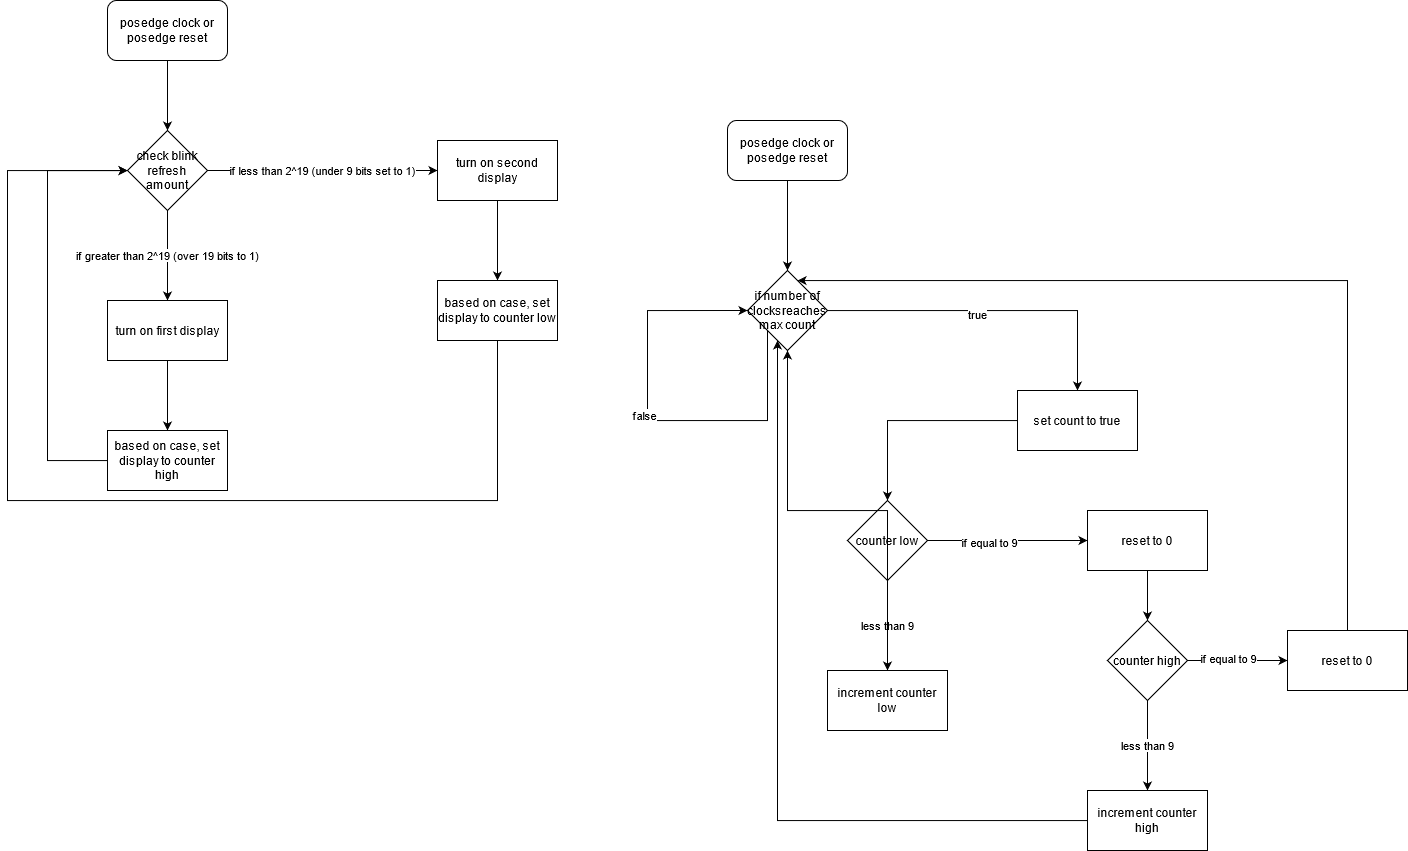

The diagram above was exported from draw.io. Its source (the exported page's mxGraphModel, read from the mxfile embedded in the PNG):
<mxGraphModel dx="2728" dy="885" grid="1" gridSize="10" guides="1" tooltips="1" connect="1" arrows="1" fold="1" page="1" pageScale="1" pageWidth="850" pageHeight="1100" math="0" shadow="0">
  <root>
    <mxCell id="0" />
    <mxCell id="1" parent="0" />
    <mxCell id="qJnChp7kelouzgZ3R4rk-4" style="edgeStyle=orthogonalEdgeStyle;rounded=0;orthogonalLoop=1;jettySize=auto;html=1;" edge="1" parent="1" source="qJnChp7kelouzgZ3R4rk-1" target="qJnChp7kelouzgZ3R4rk-2">
      <mxGeometry relative="1" as="geometry" />
    </mxCell>
    <mxCell id="qJnChp7kelouzgZ3R4rk-1" value="posedge clock or posedge reset" style="rounded=1;whiteSpace=wrap;html=1;" vertex="1" parent="1">
      <mxGeometry x="280" y="300" width="120" height="60" as="geometry" />
    </mxCell>
    <mxCell id="qJnChp7kelouzgZ3R4rk-5" style="edgeStyle=orthogonalEdgeStyle;rounded=0;orthogonalLoop=1;jettySize=auto;html=1;" edge="1" parent="1" source="qJnChp7kelouzgZ3R4rk-2" target="qJnChp7kelouzgZ3R4rk-3">
      <mxGeometry relative="1" as="geometry" />
    </mxCell>
    <mxCell id="qJnChp7kelouzgZ3R4rk-6" value="true" style="edgeLabel;html=1;align=center;verticalAlign=middle;resizable=0;points=[];" vertex="1" connectable="0" parent="qJnChp7kelouzgZ3R4rk-5">
      <mxGeometry x="-0.0947" y="-3" relative="1" as="geometry">
        <mxPoint as="offset" />
      </mxGeometry>
    </mxCell>
    <mxCell id="qJnChp7kelouzgZ3R4rk-2" value="if number of clocksreaches max count" style="rhombus;whiteSpace=wrap;html=1;" vertex="1" parent="1">
      <mxGeometry x="300" y="450" width="80" height="80" as="geometry" />
    </mxCell>
    <mxCell id="qJnChp7kelouzgZ3R4rk-11" style="edgeStyle=orthogonalEdgeStyle;rounded=0;orthogonalLoop=1;jettySize=auto;html=1;" edge="1" parent="1" source="qJnChp7kelouzgZ3R4rk-3" target="qJnChp7kelouzgZ3R4rk-10">
      <mxGeometry relative="1" as="geometry" />
    </mxCell>
    <mxCell id="qJnChp7kelouzgZ3R4rk-3" value="set count to true" style="rounded=0;whiteSpace=wrap;html=1;" vertex="1" parent="1">
      <mxGeometry x="570" y="570" width="120" height="60" as="geometry" />
    </mxCell>
    <mxCell id="qJnChp7kelouzgZ3R4rk-7" style="edgeStyle=orthogonalEdgeStyle;rounded=0;orthogonalLoop=1;jettySize=auto;html=1;entryX=0;entryY=0.5;entryDx=0;entryDy=0;" edge="1" parent="1" source="qJnChp7kelouzgZ3R4rk-2" target="qJnChp7kelouzgZ3R4rk-2">
      <mxGeometry relative="1" as="geometry">
        <Array as="points">
          <mxPoint x="320" y="600" />
          <mxPoint x="200" y="600" />
          <mxPoint x="200" y="490" />
        </Array>
      </mxGeometry>
    </mxCell>
    <mxCell id="qJnChp7kelouzgZ3R4rk-9" value="false" style="edgeLabel;html=1;align=center;verticalAlign=middle;resizable=0;points=[];" vertex="1" connectable="0" parent="qJnChp7kelouzgZ3R4rk-7">
      <mxGeometry x="0.025" y="4" relative="1" as="geometry">
        <mxPoint as="offset" />
      </mxGeometry>
    </mxCell>
    <mxCell id="qJnChp7kelouzgZ3R4rk-13" value="" style="edgeStyle=orthogonalEdgeStyle;rounded=0;orthogonalLoop=1;jettySize=auto;html=1;" edge="1" parent="1" source="qJnChp7kelouzgZ3R4rk-10" target="qJnChp7kelouzgZ3R4rk-12">
      <mxGeometry relative="1" as="geometry" />
    </mxCell>
    <mxCell id="qJnChp7kelouzgZ3R4rk-14" value="if equal to 9" style="edgeLabel;html=1;align=center;verticalAlign=middle;resizable=0;points=[];" vertex="1" connectable="0" parent="qJnChp7kelouzgZ3R4rk-13">
      <mxGeometry x="-0.2333" y="-1" relative="1" as="geometry">
        <mxPoint as="offset" />
      </mxGeometry>
    </mxCell>
    <mxCell id="qJnChp7kelouzgZ3R4rk-23" value="less than 9" style="edgeStyle=orthogonalEdgeStyle;rounded=0;orthogonalLoop=1;jettySize=auto;html=1;" edge="1" parent="1" source="qJnChp7kelouzgZ3R4rk-10" target="qJnChp7kelouzgZ3R4rk-22">
      <mxGeometry relative="1" as="geometry" />
    </mxCell>
    <mxCell id="qJnChp7kelouzgZ3R4rk-10" value="counter low" style="rhombus;whiteSpace=wrap;html=1;" vertex="1" parent="1">
      <mxGeometry x="400" y="680" width="80" height="80" as="geometry" />
    </mxCell>
    <mxCell id="qJnChp7kelouzgZ3R4rk-16" style="edgeStyle=orthogonalEdgeStyle;rounded=0;orthogonalLoop=1;jettySize=auto;html=1;" edge="1" parent="1" source="qJnChp7kelouzgZ3R4rk-12" target="qJnChp7kelouzgZ3R4rk-15">
      <mxGeometry relative="1" as="geometry" />
    </mxCell>
    <mxCell id="qJnChp7kelouzgZ3R4rk-12" value="reset to 0" style="whiteSpace=wrap;html=1;" vertex="1" parent="1">
      <mxGeometry x="640" y="690" width="120" height="60" as="geometry" />
    </mxCell>
    <mxCell id="qJnChp7kelouzgZ3R4rk-18" value="" style="edgeStyle=orthogonalEdgeStyle;rounded=0;orthogonalLoop=1;jettySize=auto;html=1;" edge="1" parent="1" source="qJnChp7kelouzgZ3R4rk-15" target="qJnChp7kelouzgZ3R4rk-17">
      <mxGeometry relative="1" as="geometry" />
    </mxCell>
    <mxCell id="qJnChp7kelouzgZ3R4rk-19" value="if equal to 9" style="edgeLabel;html=1;align=center;verticalAlign=middle;resizable=0;points=[];" vertex="1" connectable="0" parent="qJnChp7kelouzgZ3R4rk-18">
      <mxGeometry x="-0.1931" y="3" relative="1" as="geometry">
        <mxPoint as="offset" />
      </mxGeometry>
    </mxCell>
    <mxCell id="qJnChp7kelouzgZ3R4rk-25" value="less than 9" style="edgeStyle=orthogonalEdgeStyle;rounded=0;orthogonalLoop=1;jettySize=auto;html=1;" edge="1" parent="1" source="qJnChp7kelouzgZ3R4rk-15" target="qJnChp7kelouzgZ3R4rk-24">
      <mxGeometry relative="1" as="geometry" />
    </mxCell>
    <mxCell id="qJnChp7kelouzgZ3R4rk-15" value="counter high" style="rhombus;whiteSpace=wrap;html=1;" vertex="1" parent="1">
      <mxGeometry x="660" y="800" width="80" height="80" as="geometry" />
    </mxCell>
    <mxCell id="qJnChp7kelouzgZ3R4rk-28" style="edgeStyle=orthogonalEdgeStyle;rounded=0;orthogonalLoop=1;jettySize=auto;html=1;" edge="1" parent="1" source="qJnChp7kelouzgZ3R4rk-17" target="qJnChp7kelouzgZ3R4rk-2">
      <mxGeometry relative="1" as="geometry">
        <Array as="points">
          <mxPoint x="900" y="460" />
        </Array>
      </mxGeometry>
    </mxCell>
    <mxCell id="qJnChp7kelouzgZ3R4rk-17" value="reset to 0" style="whiteSpace=wrap;html=1;" vertex="1" parent="1">
      <mxGeometry x="840" y="810" width="120" height="60" as="geometry" />
    </mxCell>
    <mxCell id="qJnChp7kelouzgZ3R4rk-26" style="edgeStyle=orthogonalEdgeStyle;rounded=0;orthogonalLoop=1;jettySize=auto;html=1;" edge="1" parent="1" source="qJnChp7kelouzgZ3R4rk-22" target="qJnChp7kelouzgZ3R4rk-2">
      <mxGeometry relative="1" as="geometry" />
    </mxCell>
    <mxCell id="qJnChp7kelouzgZ3R4rk-22" value="increment counter low" style="whiteSpace=wrap;html=1;" vertex="1" parent="1">
      <mxGeometry x="380" y="850" width="120" height="60" as="geometry" />
    </mxCell>
    <mxCell id="qJnChp7kelouzgZ3R4rk-27" style="edgeStyle=orthogonalEdgeStyle;rounded=0;orthogonalLoop=1;jettySize=auto;html=1;" edge="1" parent="1" source="qJnChp7kelouzgZ3R4rk-24" target="qJnChp7kelouzgZ3R4rk-2">
      <mxGeometry relative="1" as="geometry">
        <Array as="points">
          <mxPoint x="330" y="1000" />
        </Array>
      </mxGeometry>
    </mxCell>
    <mxCell id="qJnChp7kelouzgZ3R4rk-24" value="increment counter high" style="whiteSpace=wrap;html=1;" vertex="1" parent="1">
      <mxGeometry x="640" y="970" width="120" height="60" as="geometry" />
    </mxCell>
    <mxCell id="qJnChp7kelouzgZ3R4rk-31" value="if greater than 2^19 (over 19 bits to 1) " style="edgeStyle=orthogonalEdgeStyle;rounded=0;orthogonalLoop=1;jettySize=auto;html=1;" edge="1" parent="1" source="qJnChp7kelouzgZ3R4rk-29" target="qJnChp7kelouzgZ3R4rk-30">
      <mxGeometry relative="1" as="geometry" />
    </mxCell>
    <mxCell id="qJnChp7kelouzgZ3R4rk-35" value="&lt;div&gt;if less than 2^19 (under 9 bits set to 1) &lt;br&gt;&lt;/div&gt;" style="edgeStyle=orthogonalEdgeStyle;rounded=0;orthogonalLoop=1;jettySize=auto;html=1;" edge="1" parent="1" source="qJnChp7kelouzgZ3R4rk-29" target="qJnChp7kelouzgZ3R4rk-34">
      <mxGeometry relative="1" as="geometry">
        <mxPoint x="-180" y="350" as="targetPoint" />
      </mxGeometry>
    </mxCell>
    <mxCell id="qJnChp7kelouzgZ3R4rk-29" value="check blink refresh amount" style="rhombus;whiteSpace=wrap;html=1;" vertex="1" parent="1">
      <mxGeometry x="-320" y="310" width="80" height="80" as="geometry" />
    </mxCell>
    <mxCell id="qJnChp7kelouzgZ3R4rk-37" style="edgeStyle=orthogonalEdgeStyle;rounded=0;orthogonalLoop=1;jettySize=auto;html=1;" edge="1" parent="1" source="qJnChp7kelouzgZ3R4rk-30" target="qJnChp7kelouzgZ3R4rk-42">
      <mxGeometry relative="1" as="geometry">
        <mxPoint x="-280" y="600" as="targetPoint" />
      </mxGeometry>
    </mxCell>
    <mxCell id="qJnChp7kelouzgZ3R4rk-30" value="turn on first display" style="whiteSpace=wrap;html=1;" vertex="1" parent="1">
      <mxGeometry x="-340" y="480" width="120" height="60" as="geometry" />
    </mxCell>
    <mxCell id="qJnChp7kelouzgZ3R4rk-33" style="edgeStyle=orthogonalEdgeStyle;rounded=0;orthogonalLoop=1;jettySize=auto;html=1;" edge="1" parent="1" source="qJnChp7kelouzgZ3R4rk-32" target="qJnChp7kelouzgZ3R4rk-29">
      <mxGeometry relative="1" as="geometry" />
    </mxCell>
    <mxCell id="qJnChp7kelouzgZ3R4rk-32" value="posedge clock or posedge reset" style="rounded=1;whiteSpace=wrap;html=1;" vertex="1" parent="1">
      <mxGeometry x="-340" y="180" width="120" height="60" as="geometry" />
    </mxCell>
    <mxCell id="qJnChp7kelouzgZ3R4rk-39" style="edgeStyle=orthogonalEdgeStyle;rounded=0;orthogonalLoop=1;jettySize=auto;html=1;" edge="1" parent="1" source="qJnChp7kelouzgZ3R4rk-34" target="qJnChp7kelouzgZ3R4rk-43">
      <mxGeometry relative="1" as="geometry">
        <mxPoint x="150" y="500" as="targetPoint" />
      </mxGeometry>
    </mxCell>
    <mxCell id="qJnChp7kelouzgZ3R4rk-34" value="turn on second display" style="whiteSpace=wrap;html=1;" vertex="1" parent="1">
      <mxGeometry x="-10" y="320" width="120" height="60" as="geometry" />
    </mxCell>
    <mxCell id="qJnChp7kelouzgZ3R4rk-44" style="edgeStyle=orthogonalEdgeStyle;rounded=0;orthogonalLoop=1;jettySize=auto;html=1;" edge="1" parent="1" source="qJnChp7kelouzgZ3R4rk-42" target="qJnChp7kelouzgZ3R4rk-29">
      <mxGeometry relative="1" as="geometry">
        <Array as="points">
          <mxPoint x="-400" y="640" />
          <mxPoint x="-400" y="350" />
        </Array>
      </mxGeometry>
    </mxCell>
    <mxCell id="qJnChp7kelouzgZ3R4rk-42" value="&lt;div&gt;based on case, set display to counter high&lt;/div&gt;" style="rounded=0;whiteSpace=wrap;html=1;" vertex="1" parent="1">
      <mxGeometry x="-340" y="610" width="120" height="60" as="geometry" />
    </mxCell>
    <mxCell id="qJnChp7kelouzgZ3R4rk-45" style="edgeStyle=orthogonalEdgeStyle;rounded=0;orthogonalLoop=1;jettySize=auto;html=1;" edge="1" parent="1" source="qJnChp7kelouzgZ3R4rk-43" target="qJnChp7kelouzgZ3R4rk-29">
      <mxGeometry relative="1" as="geometry">
        <Array as="points">
          <mxPoint x="50" y="680" />
          <mxPoint x="-440" y="680" />
          <mxPoint x="-440" y="350" />
        </Array>
      </mxGeometry>
    </mxCell>
    <mxCell id="qJnChp7kelouzgZ3R4rk-43" value="&lt;div&gt;based on case, set display to counter low&lt;/div&gt;" style="rounded=0;whiteSpace=wrap;html=1;" vertex="1" parent="1">
      <mxGeometry x="-10" y="460" width="120" height="60" as="geometry" />
    </mxCell>
  </root>
</mxGraphModel>